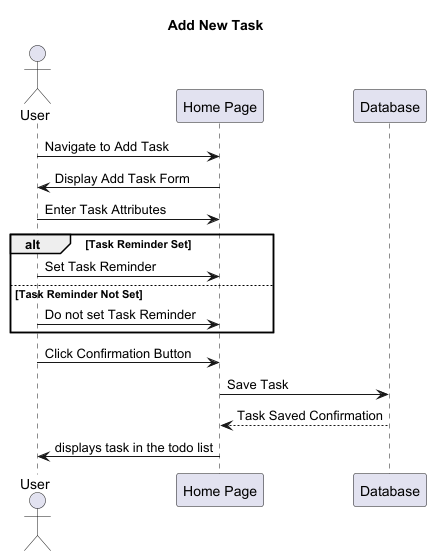

The diagram above was rendered by PlantUML. Its source (embedded in the PNG):
@startuml

title Add New Task

actor User
participant "Home Page" as Page
participant "Database" as DB

User -> Page: Navigate to Add Task
Page -> User: Display Add Task Form
User -> Page: Enter Task Attributes
alt Task Reminder Set
    User -> Page: Set Task Reminder
else Task Reminder Not Set
    User -> Page: Do not set Task Reminder
end
User -> Page: Click Confirmation Button

Page -> DB: Save Task
DB --> Page: Task Saved Confirmation

Page -> User: displays task in the todo list

@enduml